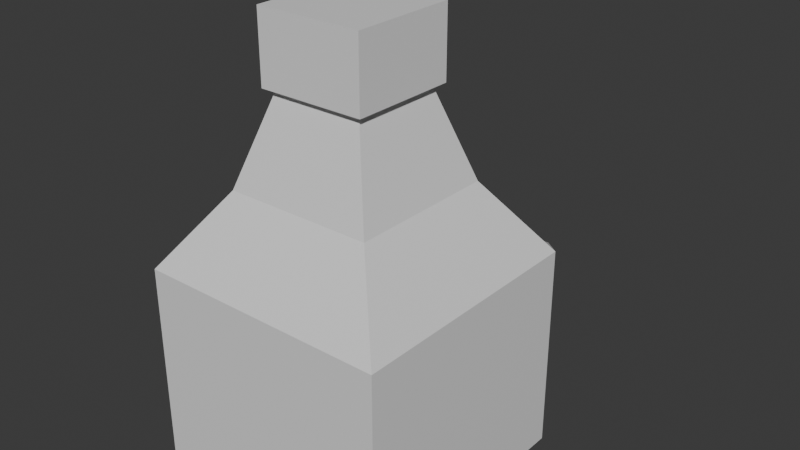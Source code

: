 # Source: Bottle.blend  (saved by Blender 4.3.34; exported with 4.5.12 LTS)
import bpy
from mathutils import Matrix  # noqa: F401  (used for matrix-valued properties, if any)

bpy.ops.wm.read_factory_settings(use_empty=True)
scene = bpy.context.scene
scene.name = 'Scene'

# ---- collections
col_collection = bpy.data.collections.new('Collection'); scene.collection.children.link(col_collection)

# ---- materials (node trees are filled in below, after node groups)
mat_material = bpy.data.materials.new('Material')
mat_material.alpha_threshold = 0.0
mat_material.roughness = 0.5
mat_material.line_color = (0.0, 0.0, 0.0, 1.0)

# ---- material node trees
mat_material.use_nodes = True; mat_material.node_tree.nodes.clear()
_N = mat_material.node_tree.nodes; _L = mat_material.node_tree.links
n0 = _N.new('ShaderNodeOutputMaterial'); n0.name = 'Material Output'; n0.location = (300, 300)
n1 = _N.new('ShaderNodeBsdfPrincipled'); n1.name = 'Principled BSDF'; n1.location = (10, 300)
n1.inputs[3].default_value = 1.45
_L.new(n1.outputs[0], n0.inputs[0])
n0.is_active_output = True

# ---- world
world_world = bpy.data.worlds.new('World'); scene.world = world_world
world_world.use_nodes = True; world_world.node_tree.nodes.clear()
_N = world_world.node_tree.nodes; _L = world_world.node_tree.links
n0 = _N.new('ShaderNodeOutputWorld'); n0.name = 'World Output'; n0.location = (300, 300)
n1 = _N.new('ShaderNodeBackground'); n1.name = 'Background'; n1.location = (10, 300)
n1.inputs[0].default_value = (0.05088, 0.05088, 0.05088, 1.0)
_L.new(n1.outputs[0], n0.inputs[0])
n0.is_active_output = True
world_world.color = (0.05088, 0.05088, 0.05088)
world_world.sun_shadow_jitter_overblur = 0.0

# ---- meshes
me_cube = bpy.data.meshes.new('Cube')
me_cube.from_pydata([(0.5904, 0.5904, 2.243), (1.0, 1.0, 0.0), (0.5904, -0.5904, 2.243), (1.0, -1.0, 0.0), (-0.5904, 0.5904, 2.243), (-1.0, 1.0, 0.0), (-0.5904, -0.5904, 2.243), (-1.0, -1.0, 0.0), (1.0, -1.0, 1.662), (-1.0, -1.0, 1.662), (1.0, 1.0, 1.662), (-1.0, 1.0, 1.662), (0.3576, -0.3576, 2.963), (-0.3576, -0.3576, 2.963), (0.3576, 0.3576, 2.963), (-0.3576, 0.3576, 2.963), (0.4257, -0.4257, 2.963), (-0.4257, -0.4257, 2.963), (0.4257, 0.4257, 2.963), (-0.4257, 0.4257, 2.963), (0.4257, -0.4257, 3.517), (-0.4257, -0.4257, 3.517), (0.4257, 0.4257, 3.517), (-0.4257, 0.4257, 3.517), (0.375, 1.926, 0.5195), (-0.375, 1.926, 0.5195), (0.375, 1.926, 1.143), (-0.375, 1.926, 1.143)], [], [(4, 6, 13, 15), (3, 8, 9, 7), (7, 9, 11, 5), (5, 1, 3, 7), (1, 10, 8, 3), (5, 11, 27, 25), (2, 6, 9, 8), (0, 2, 8, 10), (6, 4, 11, 9), (4, 0, 10, 11), (12, 14, 18, 16), (6, 2, 12, 13), (0, 4, 15, 14), (2, 0, 14, 12), (19, 17, 21, 23), (15, 13, 17, 19), (13, 12, 16, 17), (14, 15, 19, 18), (22, 23, 21, 20), (17, 16, 20, 21), (18, 19, 23, 22), (16, 18, 22, 20), (25, 27, 26, 24), (1, 5, 25, 24), (11, 10, 26, 27), (10, 1, 24, 26)])
_uv = me_cube.uv_layers.new(name='UVMap')
_uv.uv.foreach_set('vector', [0.8267, 0.5483, 0.8267, 0.7017, 0.8267, 0.7017, 0.8267, 0.5483, 0.375, 0.75, 0.625, 0.75, 0.625, 1.0, 0.375, 1.0, 0.375, 0.0, 0.625, 0.0, 0.625, 0.25, 0.375, 0.25, 0.125, 0.5, 0.375, 0.5, 0.375, 0.75, 0.125, 0.75, 0.375, 0.5, 0.625, 0.5, 0.625, 0.75, 0.375, 0.75, 0.375, 0.25, 0.625, 0.25, 0.625, 0.25, 0.375, 0.25, 0.6733, 0.7017, 0.8267, 0.7017, 0.875, 0.75, 0.625, 0.75, 0.6733, 0.5483, 0.6733, 0.7017, 0.625, 0.75, 0.625, 0.5, 0.8267, 0.7017, 0.8267, 0.5483, 0.875, 0.5, 0.875, 0.75, 0.8267, 0.5483, 0.6733, 0.5483, 0.625, 0.5, 0.875, 0.5, 0.6733, 0.7017, 0.6733, 0.5483, 0.6733, 0.5483, 0.6733, 0.7017, 0.8267, 0.7017, 0.6733, 0.7017, 0.6733, 0.7017, 0.8267, 0.7017, 0.6733, 0.5483, 0.8267, 0.5483, 0.8267, 0.5483, 0.6733, 0.5483, 0.6733, 0.7017, 0.6733, 0.5483, 0.6733, 0.5483, 0.6733, 0.7017, 0.8267, 0.5483, 0.8267, 0.7017, 0.8267, 0.7017, 0.8267, 0.5483, 0.8267, 0.5483, 0.8267, 0.7017, 0.8267, 0.7017, 0.8267, 0.5483, 0.8267, 0.7017, 0.6733, 0.7017, 0.6733, 0.7017, 0.8267, 0.7017, 0.6733, 0.5483, 0.8267, 0.5483, 0.8267, 0.5483, 0.6733, 0.5483, 0.6733, 0.5483, 0.8267, 0.5483, 0.8267, 0.7017, 0.6733, 0.7017, 0.8267, 0.7017, 0.6733, 0.7017, 0.6733, 0.7017, 0.8267, 0.7017, 0.6733, 0.5483, 0.8267, 0.5483, 0.8267, 0.5483, 0.6733, 0.5483, 0.6733, 0.7017, 0.6733, 0.5483, 0.6733, 0.5483, 0.6733, 0.7017, 0.375, 0.25, 0.625, 0.25, 0.625, 0.5, 0.375, 0.5, 0.375, 0.5, 0.125, 0.5, 0.125, 0.5, 0.375, 0.5, 0.875, 0.5, 0.625, 0.5, 0.625, 0.5, 0.875, 0.5, 0.625, 0.5, 0.375, 0.5, 0.375, 0.5, 0.625, 0.5])
me_cube.materials.append(mat_material)
me_cube.use_mirror_vertex_groups = False
me_cube.update()

# ---- objects
ob_cube = bpy.data.objects.new('Cube', me_cube)

# ---- transforms, parenting, visibility, modifiers, constraints
ob_cube.location = (0.0, 0.0, 0.0)
ob_cube.lock_rotations_4d = False
ob_cube.empty_display_type = 'ARROWS'
ob_cube.lineart.crease_threshold = 0.0

# ---- collection membership
col_collection.objects.link(ob_cube)

# ---- scene / render settings (as saved in the file)
scene.frame_start = 1; scene.frame_end = 250; scene.frame_set(1)
scene.render.engine = 'BLENDER_EEVEE_NEXT'
bpy.context.view_layer.update()

# ---- added for rendering (the .blend has no active camera and no usable light): camera, sun
cam_auto = bpy.data.cameras.new('AutoCamera')
cam_auto.lens = 50.0
cam_auto.sensor_width = 36.0
cam_auto.clip_end = 1000.0
ob_auto_camera = bpy.data.objects.new('AutoCamera', cam_auto)
scene.collection.objects.link(ob_auto_camera)
ob_auto_camera.location = (4.61994, -5.08071, 5.45444)
ob_auto_camera.rotation_euler = (1.09748, -7.21219e-08, 0.694738)
scene.camera = ob_auto_camera
light_auto_sun = bpy.data.lights.new('AutoSun', 'SUN')
light_auto_sun.energy = 3.0
light_auto_sun.angle = 0.0523599
ob_auto_sun = bpy.data.objects.new('AutoSun', light_auto_sun)
scene.collection.objects.link(ob_auto_sun)
ob_auto_sun.rotation_euler = (0.872665, 0.174533, 0.523599)
bpy.context.view_layer.update()
